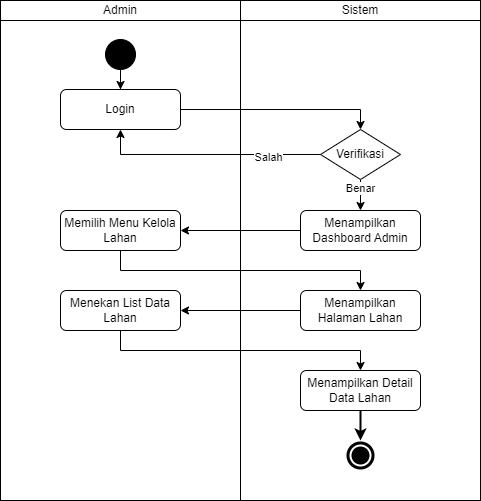

The diagram above was exported from draw.io. Its source (the exported page's mxGraphModel, read from the mxfile embedded in the PNG):
<mxGraphModel dx="-151" dy="-681" grid="1" gridSize="10" guides="1" tooltips="1" connect="1" arrows="1" fold="1" page="1" pageScale="1" pageWidth="850" pageHeight="1100" math="0" shadow="0">
  <root>
    <mxCell id="0" />
    <mxCell id="1" parent="0" />
    <mxCell id="2" value="Admin" style="rounded=0;whiteSpace=wrap;html=1;" parent="1" vertex="1">
      <mxGeometry x="1460" y="1400" width="240" height="20" as="geometry" />
    </mxCell>
    <mxCell id="3" value="" style="rounded=0;whiteSpace=wrap;html=1;" parent="1" vertex="1">
      <mxGeometry x="1460" y="1420" width="240" height="480" as="geometry" />
    </mxCell>
    <mxCell id="4" value="Sistem" style="rounded=0;whiteSpace=wrap;html=1;" parent="1" vertex="1">
      <mxGeometry x="1700" y="1400" width="240" height="20" as="geometry" />
    </mxCell>
    <mxCell id="5" value="" style="rounded=0;whiteSpace=wrap;html=1;" parent="1" vertex="1">
      <mxGeometry x="1700" y="1420" width="240" height="480" as="geometry" />
    </mxCell>
    <mxCell id="6" value="" style="ellipse;shape=doubleEllipse;whiteSpace=wrap;html=1;aspect=fixed;labelBackgroundColor=#000000;fillColor=#000000;strokeColor=#FFFFFF;strokeWidth=2;" parent="1" vertex="1">
      <mxGeometry x="1805" y="1840" width="30" height="30" as="geometry" />
    </mxCell>
    <mxCell id="7" style="edgeStyle=orthogonalEdgeStyle;rounded=0;orthogonalLoop=1;jettySize=auto;html=1;" parent="1" source="8" target="10" edge="1">
      <mxGeometry relative="1" as="geometry" />
    </mxCell>
    <mxCell id="8" value="" style="ellipse;whiteSpace=wrap;html=1;aspect=fixed;fillColor=#000000;labelBackgroundColor=#000000;shadow=0;gradientColor=none;" parent="1" vertex="1">
      <mxGeometry x="1565" y="1439" width="30" height="30" as="geometry" />
    </mxCell>
    <mxCell id="9" style="edgeStyle=orthogonalEdgeStyle;rounded=0;orthogonalLoop=1;jettySize=auto;html=1;entryX=0.5;entryY=0;entryDx=0;entryDy=0;" parent="1" source="10" target="13" edge="1">
      <mxGeometry relative="1" as="geometry">
        <Array as="points">
          <mxPoint x="1820" y="1509" />
        </Array>
      </mxGeometry>
    </mxCell>
    <mxCell id="10" value="Login" style="rounded=1;whiteSpace=wrap;html=1;" parent="1" vertex="1">
      <mxGeometry x="1520" y="1489" width="120" height="40" as="geometry" />
    </mxCell>
    <mxCell id="11" style="edgeStyle=orthogonalEdgeStyle;rounded=0;orthogonalLoop=1;jettySize=auto;html=1;" parent="1" source="13" target="17" edge="1">
      <mxGeometry relative="1" as="geometry" />
    </mxCell>
    <mxCell id="12" value="Benar" style="edgeLabel;html=1;align=center;verticalAlign=middle;resizable=0;points=[];" parent="11" connectable="0" vertex="1">
      <mxGeometry x="-0.5867" y="-3" relative="1" as="geometry">
        <mxPoint x="2" y="-2" as="offset" />
      </mxGeometry>
    </mxCell>
    <mxCell id="13" value="Verifikasi" style="rhombus;whiteSpace=wrap;html=1;" parent="1" vertex="1">
      <mxGeometry x="1780" y="1529" width="80" height="50" as="geometry" />
    </mxCell>
    <mxCell id="14" style="edgeStyle=orthogonalEdgeStyle;rounded=0;orthogonalLoop=1;jettySize=auto;html=1;" parent="1" source="15" target="20" edge="1">
      <mxGeometry relative="1" as="geometry">
        <Array as="points">
          <mxPoint x="1580" y="1670" />
          <mxPoint x="1820" y="1670" />
        </Array>
      </mxGeometry>
    </mxCell>
    <mxCell id="15" value="Memilih Menu Kelola Lahan" style="rounded=1;whiteSpace=wrap;html=1;" parent="1" vertex="1">
      <mxGeometry x="1520" y="1610" width="120" height="40" as="geometry" />
    </mxCell>
    <mxCell id="16" style="edgeStyle=orthogonalEdgeStyle;rounded=0;orthogonalLoop=1;jettySize=auto;html=1;" parent="1" source="17" target="15" edge="1">
      <mxGeometry relative="1" as="geometry" />
    </mxCell>
    <mxCell id="17" value="Menampilkan Dashboard Admin" style="rounded=1;whiteSpace=wrap;html=1;" parent="1" vertex="1">
      <mxGeometry x="1760" y="1610" width="120" height="40" as="geometry" />
    </mxCell>
    <mxCell id="18" value="Menekan List Data Lahan" style="rounded=1;whiteSpace=wrap;html=1;" parent="1" vertex="1">
      <mxGeometry x="1520" y="1690" width="120" height="40" as="geometry" />
    </mxCell>
    <mxCell id="19" style="edgeStyle=orthogonalEdgeStyle;rounded=0;orthogonalLoop=1;jettySize=auto;html=1;" parent="1" source="20" target="18" edge="1">
      <mxGeometry relative="1" as="geometry" />
    </mxCell>
    <mxCell id="20" value="Menampilkan Halaman Lahan" style="rounded=1;whiteSpace=wrap;html=1;" parent="1" vertex="1">
      <mxGeometry x="1760" y="1690" width="120" height="40" as="geometry" />
    </mxCell>
    <mxCell id="21" style="edgeStyle=orthogonalEdgeStyle;rounded=0;orthogonalLoop=1;jettySize=auto;html=1;strokeWidth=2;" parent="1" source="22" target="6" edge="1">
      <mxGeometry relative="1" as="geometry" />
    </mxCell>
    <mxCell id="22" value="Menampilkan Detail Data Lahan" style="rounded=1;whiteSpace=wrap;html=1;" parent="1" vertex="1">
      <mxGeometry x="1760" y="1770" width="120" height="40" as="geometry" />
    </mxCell>
    <mxCell id="23" style="edgeStyle=orthogonalEdgeStyle;rounded=0;orthogonalLoop=1;jettySize=auto;html=1;" parent="1" source="18" edge="1">
      <mxGeometry relative="1" as="geometry">
        <mxPoint x="1820" y="1770" as="targetPoint" />
        <Array as="points">
          <mxPoint x="1580" y="1750" />
          <mxPoint x="1820" y="1750" />
        </Array>
      </mxGeometry>
    </mxCell>
    <mxCell id="24" style="edgeStyle=orthogonalEdgeStyle;rounded=0;orthogonalLoop=1;jettySize=auto;html=1;entryX=0.5;entryY=1;entryDx=0;entryDy=0;exitX=0;exitY=0.5;exitDx=0;exitDy=0;" parent="1" edge="1">
      <mxGeometry relative="1" as="geometry">
        <mxPoint x="1780" y="1554" as="sourcePoint" />
        <mxPoint x="1580" y="1529" as="targetPoint" />
        <Array as="points">
          <mxPoint x="1580" y="1554" />
        </Array>
      </mxGeometry>
    </mxCell>
    <mxCell id="25" value="Salah" style="edgeLabel;html=1;align=center;verticalAlign=middle;resizable=0;points=[];" parent="24" connectable="0" vertex="1">
      <mxGeometry x="-0.5319" y="2" relative="1" as="geometry">
        <mxPoint as="offset" />
      </mxGeometry>
    </mxCell>
  </root>
</mxGraphModel>